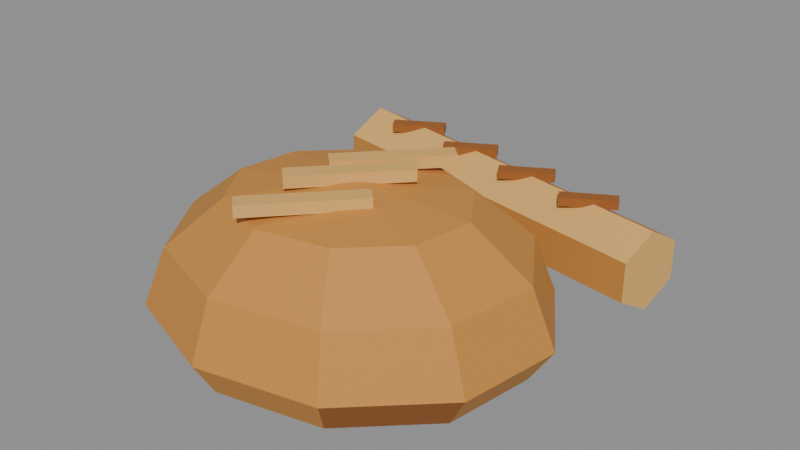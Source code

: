 # Source: bread.blend  (saved by Blender 5.2.44; exported with 4.5.12 LTS)
import bpy
from mathutils import Matrix  # noqa: F401  (used for matrix-valued properties, if any)

bpy.ops.wm.read_factory_settings(use_empty=True)
scene = bpy.context.scene
scene.name = 'Scene'

# ---- collections
col_col_lowpoly = bpy.data.collections.new('COL_LowPoly'); scene.collection.children.link(col_col_lowpoly)

# ---- images (referenced by path relative to the original .blend; pixels are not part of the script)
import os
ASSET_DIR = os.environ.get("B2B_ASSET_DIR", "")  # directory of the original .blend (textures are referenced by path, not embedded)
HERE = os.path.dirname(os.path.abspath(__file__))  # packed textures are extracted next to this script under _unpacked/

def load_image(name, relpath, width, height, colorspace="sRGB"):
    """Load a texture the original file referenced (path relative to the .blend, or extracted next to this script)."""
    p = next((c for c in (os.path.join(HERE, relpath), os.path.join(ASSET_DIR, relpath)) if relpath and os.path.exists(c)), "")
    if p:
        img = bpy.data.images.load(p, check_existing=True)
        img.name = name
    else:  # same state as the original file: an image datablock whose file is absent (Cycles renders it pink)
        img = bpy.data.images.new(name, width, height)
        img.source = "FILE"
        img.filepath = "//" + (relpath or name)
    img.colorspace_settings.name = colorspace
    return img
img_bread_basecolor = load_image('bread_BaseColor', '_unpacked/bread_BaseColor.166cb97f.png', 128, 128, 'sRGB')
img_bread_maskmap = load_image('bread_MaskMap', '_unpacked/bread_MaskMap.46262ce8.png', 128, 128, 'Non-Color')

# ---- materials (node trees are filled in below, after node groups)
mat_m_bread = bpy.data.materials.new('M_bread')

# ---- material node trees
mat_m_bread.use_nodes = True; mat_m_bread.node_tree.nodes.clear()
_N = mat_m_bread.node_tree.nodes; _L = mat_m_bread.node_tree.links
n0 = _N.new('ShaderNodeBsdfPrincipled'); n0.name = 'Principled BSDF'; n0.location = (-200, 100)
n0.inputs[10].default_value = 0.005
n1 = _N.new('ShaderNodeOutputMaterial'); n1.name = 'Material Output'; n1.location = (200, 100)
n2 = _N.new('ShaderNodeTexImage'); n2.name = 'Image Texture'; n2.location = (0, 0)
n2.image = img_bread_basecolor
n2.interpolation = 'Closest'
n3 = _N.new('ShaderNodeTexImage'); n3.name = 'Image Texture.001'; n3.location = (0, 0)
n3.image = img_bread_maskmap
n3.interpolation = 'Closest'
n4 = _N.new('ShaderNodeSeparateColor'); n4.name = 'Separate Color'; n4.location = (0, 0)
n5 = _N.new('ShaderNodeMath'); n5.name = 'Math'; n5.location = (0, 0)
n5.operation = 'SUBTRACT'
n5.inputs[0].default_value = 1.0
_L.new(n0.outputs[0], n1.inputs[0])
_L.new(n2.outputs[0], n0.inputs[0])
_L.new(n3.outputs[0], n4.inputs[0])
_L.new(n4.outputs[0], n0.inputs[1])
_L.new(n3.outputs[1], n5.inputs[1])
_L.new(n5.outputs[0], n0.inputs[2])
n1.is_active_output = True

# ---- meshes
me_bread = bpy.data.meshes.new('bread')
me_bread.from_pydata([(0.0, 0.0, 0.0), (0.1467, 0.03119, 0.0), (0.1031, 0.09854, 0.0), (0.02013, 0.1282, 0.0), (-0.07055, 0.109, 0.0), (-0.1343, 0.04807, 0.0), (-0.1467, -0.03119, 0.0), (-0.1031, -0.09854, 0.0), (-0.02013, -0.1282, 0.0), (0.07055, -0.109, 0.0), (0.1343, -0.04807, 0.0), (0.1663, 0.03534, 0.03), (0.1169, 0.1117, 0.03), (0.02281, 0.1453, 0.03), (-0.07996, 0.1235, 0.03), (-0.1522, 0.05448, 0.03), (-0.1663, -0.03534, 0.03), (-0.1169, -0.1117, 0.03), (-0.02281, -0.1453, 0.03), (0.07996, -0.1235, 0.03), (0.1522, -0.05448, 0.03), (0.1467, 0.03119, 0.08), (0.1031, 0.09854, 0.08), (0.02013, 0.1282, 0.08), (-0.07055, 0.109, 0.08), (-0.1343, 0.04807, 0.08), (-0.1467, -0.03119, 0.08), (-0.1031, -0.09854, 0.08), (-0.02013, -0.1282, 0.08), (0.07055, -0.109, 0.08), (0.1343, -0.04807, 0.08), (0.09781, 0.02079, 0.12), (0.06875, 0.06569, 0.12), (0.01342, 0.0855, 0.12), (-0.04703, 0.07265, 0.12), (-0.08952, 0.03205, 0.12), (-0.09781, -0.02079, 0.12), (-0.06875, -0.06569, 0.12), (-0.01342, -0.0855, 0.12), (0.04703, -0.07265, 0.12), (0.08952, -0.03205, 0.12), (0.0, 0.0, 0.135), (-0.02825, -0.09202, 0.126), (0.03995, -0.01889, 0.126), (0.02825, -0.007976, 0.126), (-0.03995, -0.08111, 0.126), (-0.02825, -0.09202, 0.136), (0.03995, -0.01889, 0.136), (0.02825, -0.007976, 0.136), (-0.03995, -0.08111, 0.136), (-0.02825, -0.04202, 0.131), (0.03995, 0.03111, 0.131), (0.02825, 0.04202, 0.131), (-0.03995, -0.03111, 0.131), (-0.02825, -0.04202, 0.141), (0.03995, 0.03111, 0.141), (0.02825, 0.04202, 0.141), (-0.03995, -0.03111, 0.141), (-0.02825, 0.007976, 0.126), (0.03995, 0.08111, 0.126), (0.02825, 0.09202, 0.126), (-0.03995, 0.01889, 0.126), (-0.02825, 0.007976, 0.136), (0.03995, 0.08111, 0.136), (0.02825, 0.09202, 0.136), (-0.03995, 0.01889, 0.136), (-0.1674, 0.2295, 0.0), (-0.1614, 0.2636, 0.02), (-0.1614, 0.2636, 0.06), (-0.1674, 0.2295, 0.08), (-0.1734, 0.1954, 0.06), (-0.1734, 0.1954, 0.02), (0.1674, 0.1705, 0.004), (0.1728, 0.2012, 0.022), (0.1728, 0.2012, 0.058), (0.1674, 0.1705, 0.076), (0.162, 0.1398, 0.058), (0.162, 0.1398, 0.022), (-0.1287, 0.2023, 0.073), (-0.08535, 0.2273, 0.073), (-0.09135, 0.2377, 0.073), (-0.1347, 0.2127, 0.073), (-0.1287, 0.2023, 0.081), (-0.08535, 0.2273, 0.081), (-0.09135, 0.2377, 0.081), (-0.1347, 0.2127, 0.081), (-0.05865, 0.1903, 0.073), (-0.01535, 0.2153, 0.073), (-0.02135, 0.2257, 0.073), (-0.06465, 0.2007, 0.073), (-0.05865, 0.1903, 0.081), (-0.01535, 0.2153, 0.081), (-0.02135, 0.2257, 0.081), (-0.06465, 0.2007, 0.081), (0.01135, 0.1783, 0.073), (0.05465, 0.2033, 0.073), (0.04865, 0.2137, 0.073), (0.005349, 0.1887, 0.073), (0.01135, 0.1783, 0.081), (0.05465, 0.2033, 0.081), (0.04865, 0.2137, 0.081), (0.005349, 0.1887, 0.081), (0.08135, 0.1663, 0.073), (0.1247, 0.1913, 0.073), (0.1187, 0.2017, 0.073), (0.07535, 0.1767, 0.073), (0.08135, 0.1663, 0.081), (0.1247, 0.1913, 0.081), (0.1187, 0.2017, 0.081), (0.07535, 0.1767, 0.081)], [], [(0, 2, 1), (0, 3, 2), (0, 4, 3), (0, 5, 4), (0, 6, 5), (0, 7, 6), (0, 8, 7), (0, 9, 8), (0, 10, 9), (0, 1, 10), (1, 2, 12, 11), (2, 3, 13, 12), (3, 4, 14, 13), (4, 5, 15, 14), (5, 6, 16, 15), (6, 7, 17, 16), (7, 8, 18, 17), (8, 9, 19, 18), (9, 10, 20, 19), (10, 1, 11, 20), (11, 12, 22, 21), (12, 13, 23, 22), (13, 14, 24, 23), (14, 15, 25, 24), (15, 16, 26, 25), (16, 17, 27, 26), (17, 18, 28, 27), (18, 19, 29, 28), (19, 20, 30, 29), (20, 11, 21, 30), (21, 22, 32, 31), (22, 23, 33, 32), (23, 24, 34, 33), (24, 25, 35, 34), (25, 26, 36, 35), (26, 27, 37, 36), (27, 28, 38, 37), (28, 29, 39, 38), (29, 30, 40, 39), (30, 21, 31, 40), (31, 32, 41), (32, 33, 41), (33, 34, 41), (34, 35, 41), (35, 36, 41), (36, 37, 41), (37, 38, 41), (38, 39, 41), (39, 40, 41), (40, 31, 41), (42, 45, 44, 43), (46, 47, 48, 49), (42, 43, 47, 46), (43, 44, 48, 47), (44, 45, 49, 48), (45, 42, 46, 49), (50, 53, 52, 51), (54, 55, 56, 57), (50, 51, 55, 54), (51, 52, 56, 55), (52, 53, 57, 56), (53, 50, 54, 57), (58, 61, 60, 59), (62, 63, 64, 65), (58, 59, 63, 62), (59, 60, 64, 63), (60, 61, 65, 64), (61, 58, 62, 65), (66, 67, 73, 72), (67, 68, 74, 73), (68, 69, 75, 74), (69, 70, 76, 75), (70, 71, 77, 76), (71, 66, 72, 77), (71, 70, 69, 68, 67, 66), (72, 73, 74, 75, 76, 77), (78, 81, 80, 79), (82, 83, 84, 85), (78, 79, 83, 82), (79, 80, 84, 83), (80, 81, 85, 84), (81, 78, 82, 85), (86, 89, 88, 87), (90, 91, 92, 93), (86, 87, 91, 90), (87, 88, 92, 91), (88, 89, 93, 92), (89, 86, 90, 93), (94, 97, 96, 95), (98, 99, 100, 101), (94, 95, 99, 98), (95, 96, 100, 99), (96, 97, 101, 100), (97, 94, 98, 101), (102, 105, 104, 103), (106, 107, 108, 109), (102, 103, 107, 106), (103, 104, 108, 107), (104, 105, 109, 108), (105, 102, 106, 109)])
_uv = me_bread.uv_layers.new(name='UVMap')
_uv.uv.foreach_set('vector', [0.9375, 0.1875, 0.9375, 0.1875, 0.9375, 0.1875, 0.8125, 0.1875, 0.8125, 0.1875, 0.8125, 0.1875, 0.8125, 0.1875, 0.8125, 0.1875, 0.8125, 0.1875, 0.9375, 0.1875, 0.9375, 0.1875, 0.9375, 0.1875, 0.8125, 0.1875, 0.8125, 0.1875, 0.8125, 0.1875, 0.8125, 0.1875, 0.8125, 0.1875, 0.8125, 0.1875, 0.9375, 0.1875, 0.9375, 0.1875, 0.9375, 0.1875, 0.8125, 0.1875, 0.8125, 0.1875, 0.8125, 0.1875, 0.8125, 0.1875, 0.8125, 0.1875, 0.8125, 0.1875, 0.9375, 0.1875, 0.9375, 0.1875, 0.9375, 0.1875, 0.8125, 0.1875, 0.8125, 0.1875, 0.8125, 0.1875, 0.8125, 0.1875, 0.8125, 0.1875, 0.8125, 0.1875, 0.8125, 0.1875, 0.8125, 0.1875, 0.9375, 0.1875, 0.9375, 0.1875, 0.9375, 0.1875, 0.9375, 0.1875, 0.8125, 0.1875, 0.8125, 0.1875, 0.8125, 0.1875, 0.8125, 0.1875, 0.8125, 0.1875, 0.8125, 0.1875, 0.8125, 0.1875, 0.8125, 0.1875, 0.9375, 0.1875, 0.9375, 0.1875, 0.9375, 0.1875, 0.9375, 0.1875, 0.8125, 0.1875, 0.8125, 0.1875, 0.8125, 0.1875, 0.8125, 0.1875, 0.8125, 0.1875, 0.8125, 0.1875, 0.8125, 0.1875, 0.8125, 0.1875, 0.9375, 0.1875, 0.9375, 0.1875, 0.9375, 0.1875, 0.9375, 0.1875, 0.8125, 0.1875, 0.8125, 0.1875, 0.8125, 0.1875, 0.8125, 0.1875, 0.8125, 0.1875, 0.8125, 0.1875, 0.8125, 0.1875, 0.8125, 0.1875, 0.8125, 0.1875, 0.8125, 0.1875, 0.8125, 0.1875, 0.8125, 0.1875, 0.8125, 0.1875, 0.8125, 0.1875, 0.8125, 0.1875, 0.8125, 0.1875, 0.8125, 0.1875, 0.8125, 0.1875, 0.8125, 0.1875, 0.8125, 0.1875, 0.8125, 0.1875, 0.8125, 0.1875, 0.8125, 0.1875, 0.8125, 0.1875, 0.8125, 0.1875, 0.8125, 0.1875, 0.8125, 0.1875, 0.8125, 0.1875, 0.8125, 0.1875, 0.8125, 0.1875, 0.8125, 0.1875, 0.8125, 0.1875, 0.8125, 0.1875, 0.8125, 0.1875, 0.8125, 0.1875, 0.8125, 0.1875, 0.8125, 0.1875, 0.8125, 0.1875, 0.8125, 0.1875, 0.8125, 0.1875, 0.8125, 0.1875, 0.8125, 0.1875, 0.8125, 0.1875, 0.8125, 0.1875, 0.8125, 0.1875, 0.8125, 0.1875, 0.8125, 0.1875, 0.8125, 0.1875, 0.8125, 0.1875, 0.8125, 0.1875, 0.8125, 0.1875, 0.8125, 0.1875, 0.8125, 0.1875, 0.8125, 0.1875, 0.8125, 0.1875, 0.8125, 0.1875, 0.8125, 0.1875, 0.8125, 0.1875, 0.8125, 0.1875, 0.8125, 0.1875, 0.8125, 0.1875, 0.8125, 0.1875, 0.8125, 0.1875, 0.8125, 0.1875, 0.8125, 0.1875, 0.8125, 0.1875, 0.8125, 0.1875, 0.8125, 0.1875, 0.8125, 0.1875, 0.8125, 0.1875, 0.8125, 0.1875, 0.8125, 0.1875, 0.8125, 0.1875, 0.8125, 0.1875, 0.8125, 0.1875, 0.8125, 0.1875, 0.8125, 0.1875, 0.8125, 0.1875, 0.8125, 0.1875, 0.8125, 0.1875, 0.8125, 0.1875, 0.8125, 0.1875, 0.8125, 0.1875, 0.8125, 0.1875, 0.8125, 0.1875, 0.8125, 0.1875, 0.8125, 0.1875, 0.8125, 0.1875, 0.8125, 0.1875, 0.8125, 0.1875, 0.8125, 0.1875, 0.8125, 0.1875, 0.8125, 0.1875, 0.8125, 0.1875, 0.8125, 0.1875, 0.8125, 0.1875, 0.8125, 0.1875, 0.8125, 0.1875, 0.8125, 0.1875, 0.8125, 0.1875, 0.8125, 0.1875, 0.8125, 0.1875, 0.8125, 0.1875, 0.8125, 0.1875, 0.8125, 0.1875, 0.8125, 0.1875, 0.8125, 0.1875, 0.8125, 0.1875, 0.8125, 0.1875, 0.8125, 0.1875, 0.8125, 0.1875, 0.8125, 0.1875, 0.8125, 0.1875, 0.8125, 0.1875, 0.0625, 0.0625, 0.0625, 0.0625, 0.0625, 0.0625, 0.0625, 0.0625, 0.0625, 0.0625, 0.0625, 0.0625, 0.0625, 0.0625, 0.0625, 0.0625, 0.0625, 0.0625, 0.0625, 0.0625, 0.0625, 0.0625, 0.0625, 0.0625, 0.0625, 0.0625, 0.0625, 0.0625, 0.0625, 0.0625, 0.0625, 0.0625, 0.0625, 0.0625, 0.0625, 0.0625, 0.0625, 0.0625, 0.0625, 0.0625, 0.0625, 0.0625, 0.0625, 0.0625, 0.0625, 0.0625, 0.0625, 0.0625, 0.0625, 0.0625, 0.0625, 0.0625, 0.0625, 0.0625, 0.0625, 0.0625, 0.0625, 0.0625, 0.0625, 0.0625, 0.0625, 0.0625, 0.0625, 0.0625, 0.0625, 0.0625, 0.0625, 0.0625, 0.0625, 0.0625, 0.0625, 0.0625, 0.0625, 0.0625, 0.0625, 0.0625, 0.0625, 0.0625, 0.0625, 0.0625, 0.0625, 0.0625, 0.0625, 0.0625, 0.0625, 0.0625, 0.0625, 0.0625, 0.0625, 0.0625, 0.0625, 0.0625, 0.0625, 0.0625, 0.0625, 0.0625, 0.0625, 0.0625, 0.0625, 0.0625, 0.0625, 0.0625, 0.0625, 0.0625, 0.0625, 0.0625, 0.0625, 0.0625, 0.0625, 0.0625, 0.0625, 0.0625, 0.0625, 0.0625, 0.0625, 0.0625, 0.0625, 0.0625, 0.0625, 0.0625, 0.0625, 0.0625, 0.0625, 0.0625, 0.0625, 0.0625, 0.0625, 0.0625, 0.0625, 0.0625, 0.0625, 0.0625, 0.0625, 0.0625, 0.0625, 0.0625, 0.0625, 0.0625, 0.0625, 0.0625, 0.0625, 0.0625, 0.0625, 0.0625, 0.8125, 0.1875, 0.8125, 0.1875, 0.8125, 0.1875, 0.8125, 0.1875, 0.0625, 0.0625, 0.0625, 0.0625, 0.0625, 0.0625, 0.0625, 0.0625, 0.8125, 0.1875, 0.8125, 0.1875, 0.8125, 0.1875, 0.8125, 0.1875, 0.0625, 0.0625, 0.0625, 0.0625, 0.0625, 0.0625, 0.0625, 0.0625, 0.8125, 0.1875, 0.8125, 0.1875, 0.8125, 0.1875, 0.8125, 0.1875, 0.0625, 0.0625, 0.0625, 0.0625, 0.0625, 0.0625, 0.0625, 0.0625, 0.0625, 0.0625, 0.0625, 0.0625, 0.0625, 0.0625, 0.0625, 0.0625, 0.0625, 0.0625, 0.0625, 0.0625, 0.0625, 0.0625, 0.0625, 0.0625, 0.0625, 0.0625, 0.0625, 0.0625, 0.0625, 0.0625, 0.0625, 0.0625, 0.9375, 0.1875, 0.9375, 0.1875, 0.9375, 0.1875, 0.9375, 0.1875, 0.9375, 0.1875, 0.9375, 0.1875, 0.9375, 0.1875, 0.9375, 0.1875, 0.9375, 0.1875, 0.9375, 0.1875, 0.9375, 0.1875, 0.9375, 0.1875, 0.9375, 0.1875, 0.9375, 0.1875, 0.9375, 0.1875, 0.9375, 0.1875, 0.9375, 0.1875, 0.9375, 0.1875, 0.9375, 0.1875, 0.9375, 0.1875, 0.9375, 0.1875, 0.9375, 0.1875, 0.9375, 0.1875, 0.9375, 0.1875, 0.9375, 0.1875, 0.9375, 0.1875, 0.9375, 0.1875, 0.9375, 0.1875, 0.9375, 0.1875, 0.9375, 0.1875, 0.9375, 0.1875, 0.9375, 0.1875, 0.9375, 0.1875, 0.9375, 0.1875, 0.9375, 0.1875, 0.9375, 0.1875, 0.9375, 0.1875, 0.9375, 0.1875, 0.9375, 0.1875, 0.9375, 0.1875, 0.9375, 0.1875, 0.9375, 0.1875, 0.9375, 0.1875, 0.9375, 0.1875, 0.9375, 0.1875, 0.9375, 0.1875, 0.9375, 0.1875, 0.9375, 0.1875, 0.9375, 0.1875, 0.9375, 0.1875, 0.9375, 0.1875, 0.9375, 0.1875, 0.9375, 0.1875, 0.9375, 0.1875, 0.9375, 0.1875, 0.9375, 0.1875, 0.9375, 0.1875, 0.9375, 0.1875, 0.9375, 0.1875, 0.9375, 0.1875, 0.9375, 0.1875, 0.9375, 0.1875, 0.9375, 0.1875, 0.9375, 0.1875, 0.9375, 0.1875, 0.9375, 0.1875, 0.9375, 0.1875, 0.9375, 0.1875, 0.9375, 0.1875, 0.9375, 0.1875, 0.9375, 0.1875, 0.9375, 0.1875, 0.9375, 0.1875, 0.9375, 0.1875, 0.9375, 0.1875, 0.9375, 0.1875, 0.9375, 0.1875, 0.9375, 0.1875, 0.9375, 0.1875, 0.9375, 0.1875, 0.9375, 0.1875, 0.9375, 0.1875, 0.9375, 0.1875, 0.9375, 0.1875, 0.9375, 0.1875, 0.9375, 0.1875, 0.9375, 0.1875, 0.9375, 0.1875, 0.9375, 0.1875, 0.9375, 0.1875, 0.9375, 0.1875, 0.9375, 0.1875, 0.9375, 0.1875, 0.9375, 0.1875, 0.9375, 0.1875, 0.9375, 0.1875])
me_bread.materials.append(mat_m_bread)
me_bread.update()

# ---- objects
ob_bread = bpy.data.objects.new('bread', me_bread)

# ---- transforms, parenting, visibility, modifiers, constraints
ob_bread.location = (0.0, 0.0, 0.0)

# ---- collection membership
col_col_lowpoly.objects.link(ob_bread)

# ---- scene / render settings (as saved in the file)
scene.frame_start = 1; scene.frame_end = 250; scene.frame_set(1)
scene.render.engine = 'BLENDER_EEVEE_NEXT'
scene.render.bake_bias = 0.0
scene.render.bake_samples = 0
scene.render.compositor_device = 'GPU'
scene.eevee.use_volume_custom_range = False
scene.eevee.fast_gi_thickness_near = 0.1
scene.eevee.fast_gi_thickness_far = 0.0
scene.eevee.ray_tracing_options.screen_trace_thickness = 0.1
bpy.context.view_layer.update()

# ---- added for rendering (the .blend has no active camera and no usable light): camera, sun + grey world if the file has none
cam_auto = bpy.data.cameras.new('AutoCamera')
cam_auto.lens = 50.0
cam_auto.sensor_width = 36.0
cam_auto.clip_end = 1000.0
ob_auto_camera = bpy.data.objects.new('AutoCamera', cam_auto)
scene.collection.objects.link(ob_auto_camera)
ob_auto_camera.location = (0.512382, -0.556075, 0.480646)
ob_auto_camera.rotation_euler = (1.09748, -7.21219e-08, 0.694738)
scene.camera = ob_auto_camera
light_auto_sun = bpy.data.lights.new('AutoSun', 'SUN')
light_auto_sun.energy = 3.0
light_auto_sun.angle = 0.0523599
ob_auto_sun = bpy.data.objects.new('AutoSun', light_auto_sun)
scene.collection.objects.link(ob_auto_sun)
ob_auto_sun.rotation_euler = (0.872665, 0.174533, 0.523599)
if scene.world is None:
    world_auto = bpy.data.worlds.new('AutoWorld')
    world_auto.color = (0.3, 0.3, 0.3)
    scene.world = world_auto
bpy.context.view_layer.update()
